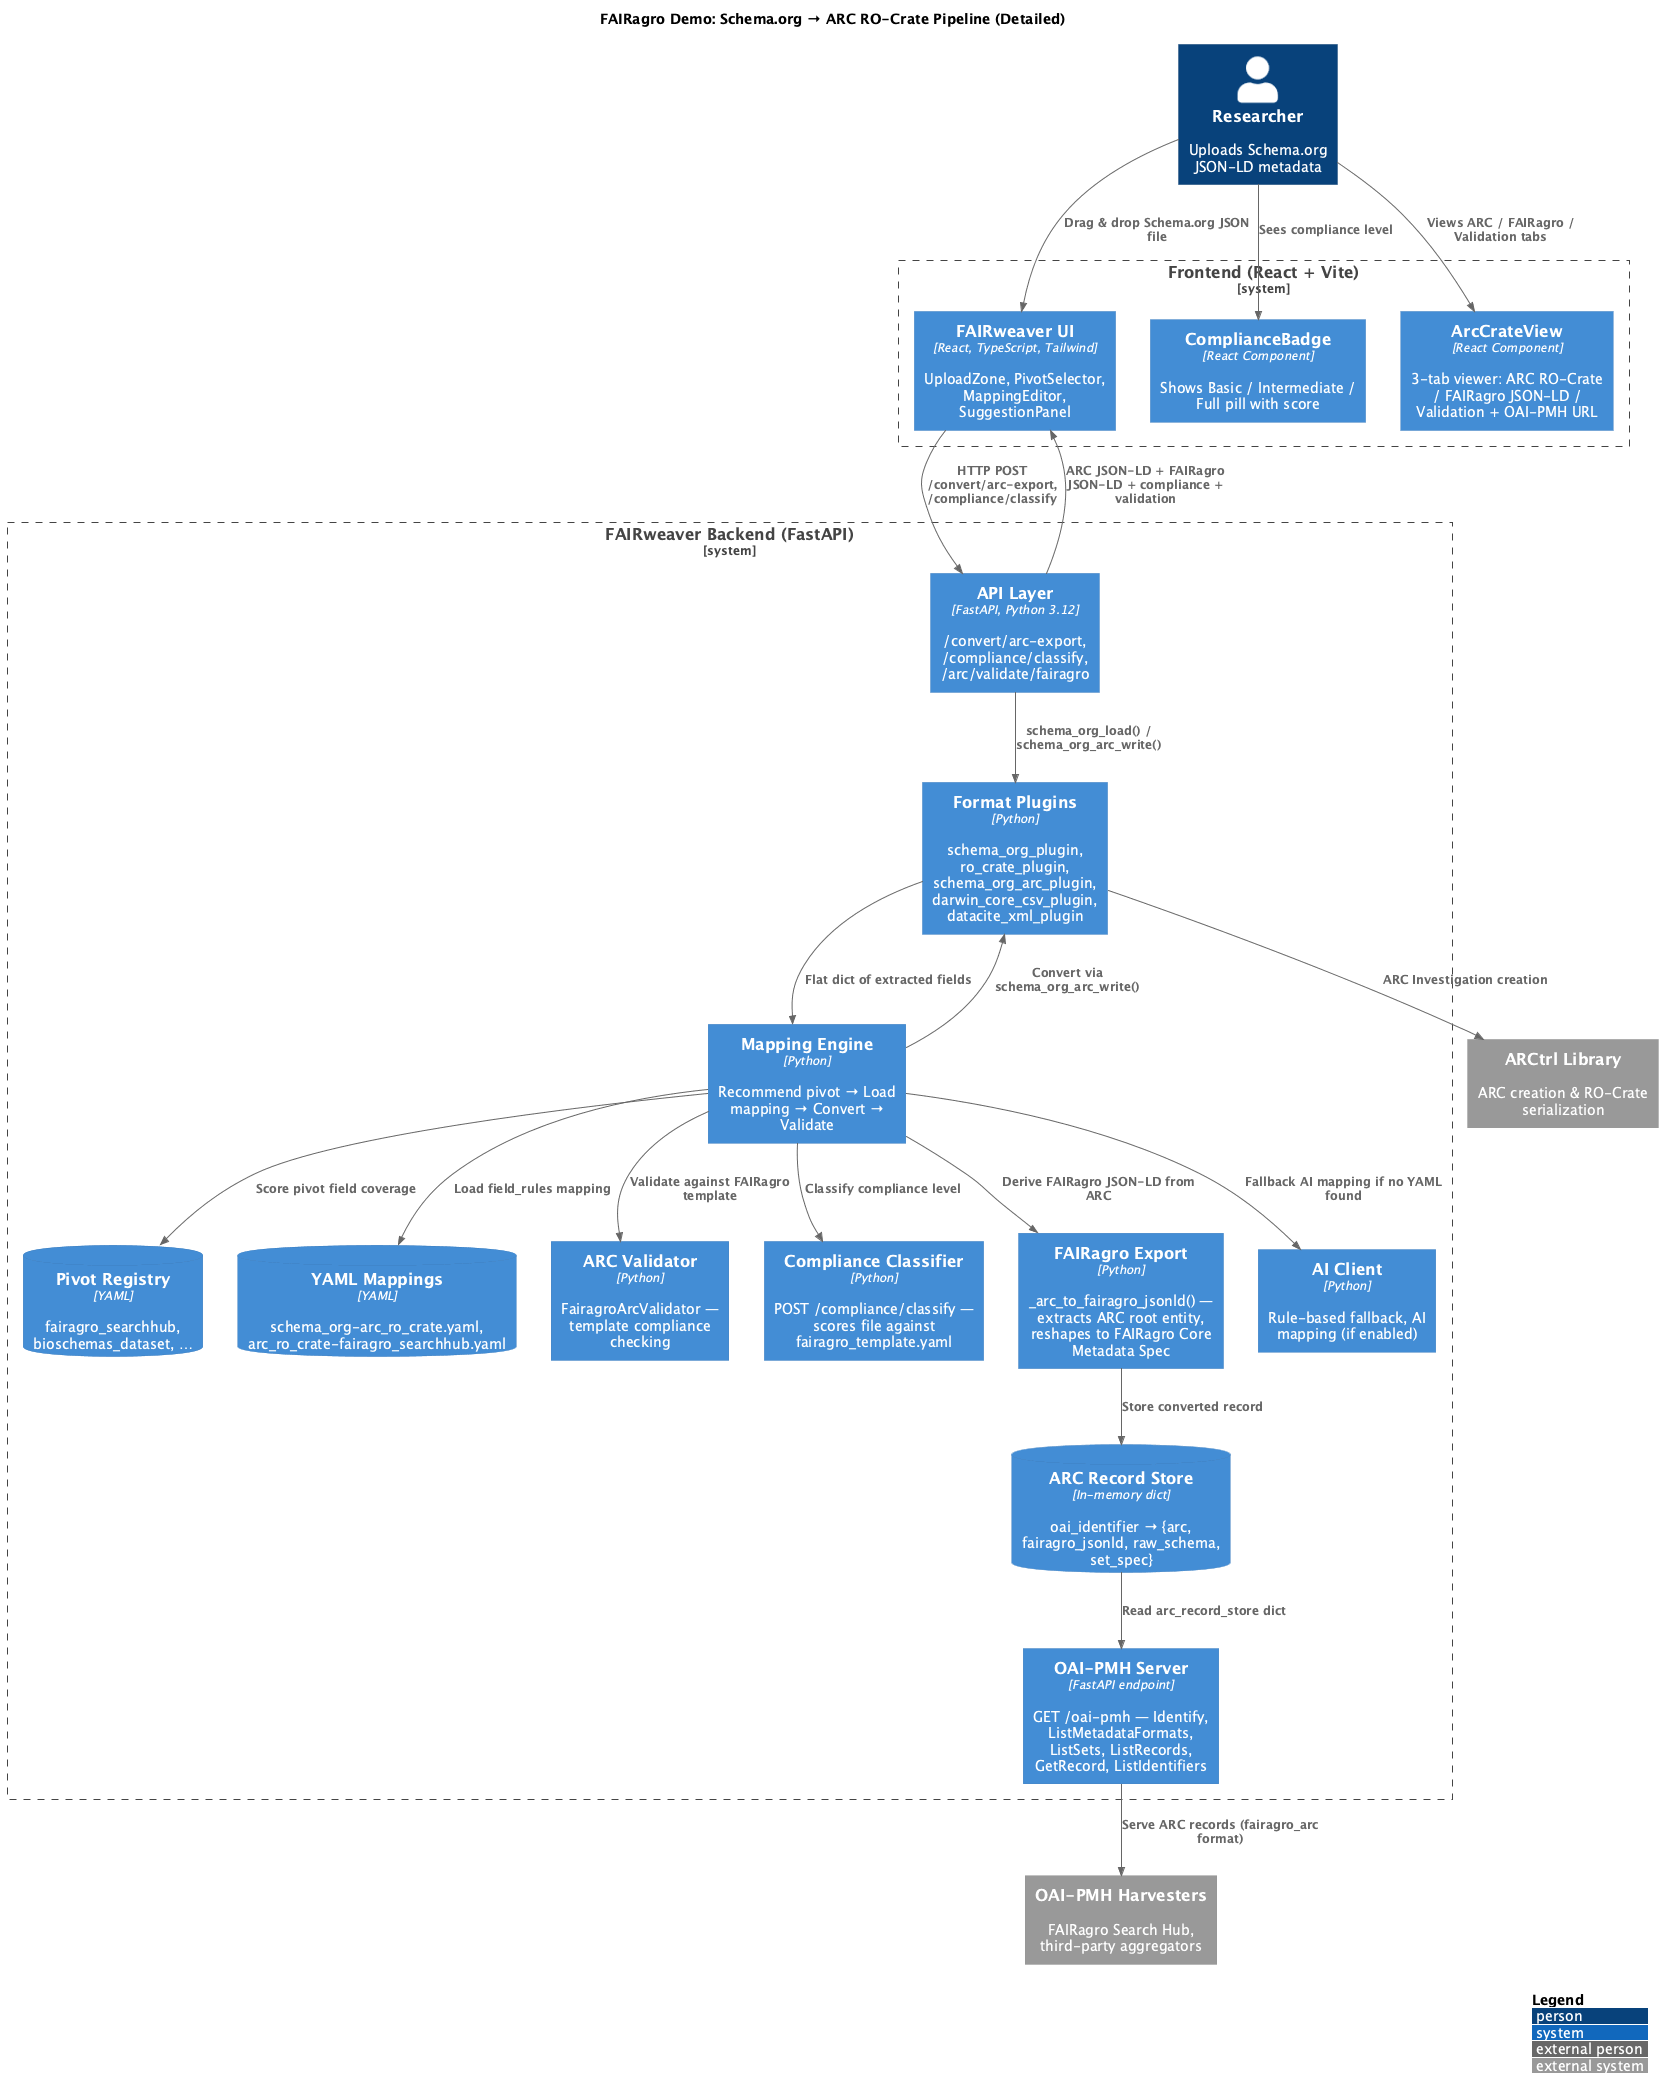

The diagram above was rendered by PlantUML. Its source (embedded in the PNG):
@startuml FAIRweaver Conversion Pipeline — Detailed
!include <C4/C4_Container>
!include <C4/C4_Context>

LAYOUT_WITH_LEGEND()

title FAIRagro Demo: Schema.org → ARC RO-Crate Pipeline (Detailed)

Person(user, "Researcher", "Uploads Schema.org JSON-LD metadata")

System_Boundary(frontend, "Frontend (React + Vite)") {
    Container(ui, "FAIRweaver UI", "React, TypeScript, Tailwind", "UploadZone, PivotSelector, MappingEditor, SuggestionPanel")
    Container(badge, "ComplianceBadge", "React Component", "Shows Basic / Intermediate / Full pill with score")
    Container(viewer, "ArcCrateView", "React Component", "3-tab viewer: ARC RO-Crate / FAIRagro JSON-LD / Validation + OAI-PMH URL")
}

System_Boundary(backend, "FAIRweaver Backend (FastAPI)") {
    Container(api, "API Layer", "FastAPI, Python 3.12", "/convert/arc-export, /compliance/classify, /arc/validate/fairagro")
    
    Container(plugins, "Format Plugins", "Python", "schema_org_plugin, ro_crate_plugin, schema_org_arc_plugin, darwin_core_csv_plugin, datacite_xml_plugin")
    
    ContainerDb(pivot_registry, "Pivot Registry", "YAML", "fairagro_searchhub, bioschemas_dataset, …")
    
    ContainerDb(yaml_mappings, "YAML Mappings", "YAML", "schema_org-arc_ro_crate.yaml, arc_ro_crate-fairagro_searchhub.yaml")
    
    Container(engine, "Mapping Engine", "Python", "Recommend pivot → Load mapping → Convert → Validate")
    
    Container(validator, "ARC Validator", "Python", "FairagroArcValidator — template compliance checking")
    
    Container(compliance, "Compliance Classifier", "Python", "POST /compliance/classify — scores file against fairagro_template.yaml")
    
    Container(fairagro_export, "FAIRagro Export", "Python", "_arc_to_fairagro_jsonld() — extracts ARC root entity, reshapes to FAIRagro Core Metadata Spec")
    
    ContainerDb(arc_store, "ARC Record Store", "In-memory dict", "oai_identifier → {arc, fairagro_jsonld, raw_schema, set_spec}")
    
    Container(oai_pmh, "OAI-PMH Server", "FastAPI endpoint", "GET /oai-pmh — Identify, ListMetadataFormats, ListSets, ListRecords, GetRecord, ListIdentifiers")
    
    Container(ai_client, "AI Client", "Python", "Rule-based fallback, AI mapping (if enabled)")
}

System_Ext(arctrl, "ARCtrl Library", "ARC creation & RO-Crate serialization")

System_Ext(harvester, "OAI-PMH Harvesters", "FAIRagro Search Hub, third-party aggregators")

Rel(user, ui, "Drag & drop Schema.org JSON file")
Rel(user, badge, "Sees compliance level")
Rel(user, viewer, "Views ARC / FAIRagro / Validation tabs")

Rel(ui, api, "HTTP POST /convert/arc-export, /compliance/classify")
Rel(api, plugins, "schema_org_load() / schema_org_arc_write()")
Rel(plugins, engine, "Flat dict of extracted fields")
Rel(engine, pivot_registry, "Score pivot field coverage")
Rel(engine, yaml_mappings, "Load field_rules mapping")
Rel(engine, ai_client, "Fallback AI mapping if no YAML found")
Rel(engine, plugins, "Convert via schema_org_arc_write()")
Rel(plugins, arctrl, "ARC Investigation creation")
Rel(engine, validator, "Validate against FAIRagro template")
Rel(engine, compliance, "Classify compliance level")
Rel(engine, fairagro_export, "Derive FAIRagro JSON-LD from ARC")
Rel(fairagro_export, arc_store, "Store converted record")
Rel(arc_store, oai_pmh, "Read arc_record_store dict")
Rel(api, ui, "ARC JSON-LD + FAIRagro JSON-LD + compliance + validation")
Rel(oai_pmh, harvester, "Serve ARC records (fairagro_arc format)")

@enduml